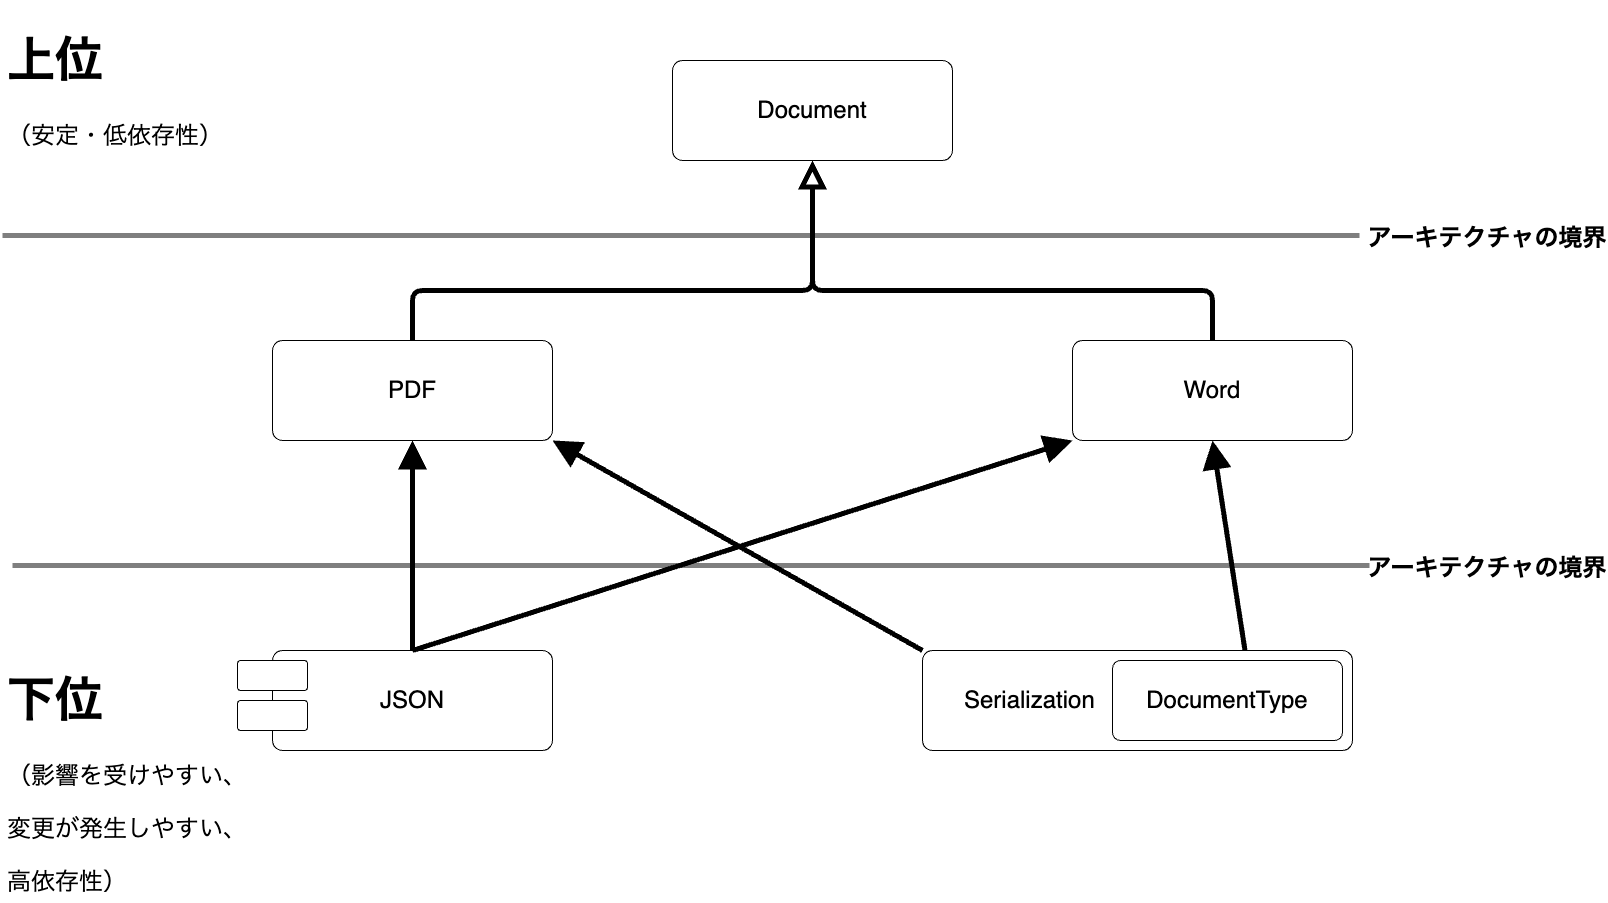

The diagram above was exported from draw.io. Its source (the exported page's mxGraphModel, read from the mxfile embedded in the PNG):
<mxGraphModel dx="1472" dy="1090" grid="1" gridSize="10" guides="1" tooltips="1" connect="1" arrows="1" fold="1" page="1" pageScale="1" pageWidth="1654" pageHeight="1169" math="0" shadow="0">
  <root>
    <mxCell id="0" />
    <mxCell id="1" parent="0" />
    <mxCell id="3" value="Document" style="rounded=1;arcSize=10;whiteSpace=wrap;html=1;align=center;fontSize=24;" parent="1" vertex="1">
      <mxGeometry x="710" y="90" width="280" height="100" as="geometry" />
    </mxCell>
    <mxCell id="4" value="Serialization" style="rounded=1;arcSize=10;whiteSpace=wrap;html=1;align=left;fontSize=24;spacingBottom=0;spacingLeft=40;" parent="1" vertex="1">
      <mxGeometry x="960" y="680" width="430" height="100" as="geometry" />
    </mxCell>
    <mxCell id="5" value="PDF" style="rounded=1;arcSize=10;whiteSpace=wrap;html=1;align=center;fontSize=24;" parent="1" vertex="1">
      <mxGeometry x="310" y="370" width="280" height="100" as="geometry" />
    </mxCell>
    <mxCell id="6" value="Word" style="rounded=1;arcSize=10;whiteSpace=wrap;html=1;align=center;fontSize=24;" parent="1" vertex="1">
      <mxGeometry x="1110" y="370" width="280" height="100" as="geometry" />
    </mxCell>
    <mxCell id="7" value="" style="endArrow=block;endSize=16;endFill=0;html=1;fontSize=24;strokeWidth=5;exitX=0.5;exitY=0;exitDx=0;exitDy=0;entryX=0.5;entryY=1;entryDx=0;entryDy=0;" parent="1" source="5" target="3" edge="1">
      <mxGeometry width="160" relative="1" as="geometry">
        <mxPoint x="480" y="230" as="sourcePoint" />
        <mxPoint x="800" y="250" as="targetPoint" />
        <Array as="points">
          <mxPoint x="450" y="320" />
          <mxPoint x="850" y="320" />
        </Array>
      </mxGeometry>
    </mxCell>
    <mxCell id="12" value="" style="endArrow=block;endSize=16;endFill=0;html=1;fontSize=24;strokeWidth=5;exitX=0.5;exitY=0;exitDx=0;exitDy=0;" parent="1" source="6" target="3" edge="1">
      <mxGeometry width="160" relative="1" as="geometry">
        <mxPoint x="460" y="380" as="sourcePoint" />
        <mxPoint x="930" y="240" as="targetPoint" />
        <Array as="points">
          <mxPoint x="1250" y="320" />
          <mxPoint x="850" y="320" />
        </Array>
      </mxGeometry>
    </mxCell>
    <mxCell id="13" value="" style="line;strokeWidth=5;fillColor=none;align=left;verticalAlign=middle;spacingTop=-1;spacingLeft=3;spacingRight=3;rotatable=0;labelPosition=right;points=[];portConstraint=eastwest;strokeColor=inherit;fontSize=24;opacity=50;" parent="1" vertex="1">
      <mxGeometry x="40" y="210" width="1357" height="110" as="geometry" />
    </mxCell>
    <mxCell id="15" value="アーキテクチャの境界" style="text;align=center;fontStyle=1;verticalAlign=middle;spacingLeft=3;spacingRight=3;strokeColor=none;rotatable=0;points=[[0,0.5],[1,0.5]];portConstraint=eastwest;strokeWidth=5;fontSize=24;opacity=50;" parent="1" vertex="1">
      <mxGeometry x="1420" y="220" width="210" height="90" as="geometry" />
    </mxCell>
    <mxCell id="16" value="&lt;h1&gt;上位&lt;/h1&gt;&lt;p&gt;（安定・低依存性）&lt;/p&gt;" style="text;html=1;strokeColor=none;fillColor=none;spacing=5;spacingTop=-20;whiteSpace=wrap;overflow=hidden;rounded=0;strokeWidth=5;fontSize=24;opacity=50;" parent="1" vertex="1">
      <mxGeometry x="40" y="40" width="380" height="170" as="geometry" />
    </mxCell>
    <mxCell id="17" value="&lt;h1&gt;下位&lt;/h1&gt;&lt;p&gt;（影響を受けやすい、&lt;/p&gt;&lt;p&gt;変更が発生しやすい、&lt;/p&gt;&lt;p&gt;高依存性）&lt;/p&gt;" style="text;html=1;strokeColor=none;fillColor=none;spacing=5;spacingTop=-20;whiteSpace=wrap;overflow=hidden;rounded=0;strokeWidth=5;fontSize=24;opacity=50;" parent="1" vertex="1">
      <mxGeometry x="40" y="680" width="250" height="250" as="geometry" />
    </mxCell>
    <mxCell id="18" value="" style="line;strokeWidth=5;fillColor=none;align=left;verticalAlign=middle;spacingTop=-1;spacingLeft=3;spacingRight=3;rotatable=0;labelPosition=right;points=[];portConstraint=eastwest;strokeColor=inherit;fontSize=24;opacity=50;" vertex="1" parent="1">
      <mxGeometry x="50" y="540" width="1357" height="110" as="geometry" />
    </mxCell>
    <mxCell id="19" value="アーキテクチャの境界" style="text;align=center;fontStyle=1;verticalAlign=middle;spacingLeft=3;spacingRight=3;strokeColor=none;rotatable=0;points=[[0,0.5],[1,0.5]];portConstraint=eastwest;strokeWidth=5;fontSize=24;opacity=50;" vertex="1" parent="1">
      <mxGeometry x="1420" y="550" width="210" height="90" as="geometry" />
    </mxCell>
    <mxCell id="20" value="JSON" style="rounded=1;arcSize=10;whiteSpace=wrap;html=1;align=center;fontSize=24;" vertex="1" parent="1">
      <mxGeometry x="310" y="680" width="280" height="100" as="geometry" />
    </mxCell>
    <mxCell id="21" value="" style="endArrow=block;endSize=16;endFill=1;html=1;fontSize=24;strokeWidth=5;entryX=0.5;entryY=1;entryDx=0;entryDy=0;exitX=0.75;exitY=0;exitDx=0;exitDy=0;" edge="1" parent="1" source="4" target="6">
      <mxGeometry width="160" relative="1" as="geometry">
        <mxPoint x="1280" y="650" as="sourcePoint" />
        <mxPoint x="990" y="420" as="targetPoint" />
      </mxGeometry>
    </mxCell>
    <mxCell id="22" value="" style="endArrow=block;endSize=16;endFill=1;html=1;fontSize=24;strokeWidth=5;entryX=1;entryY=1;entryDx=0;entryDy=0;exitX=0;exitY=0;exitDx=0;exitDy=0;" edge="1" parent="1" source="4" target="5">
      <mxGeometry width="160" relative="1" as="geometry">
        <mxPoint x="1260" y="690" as="sourcePoint" />
        <mxPoint x="1260" y="480" as="targetPoint" />
      </mxGeometry>
    </mxCell>
    <mxCell id="23" value="" style="endArrow=block;endSize=16;endFill=1;html=1;fontSize=24;strokeWidth=5;exitX=0.5;exitY=0;exitDx=0;exitDy=0;entryX=0;entryY=1;entryDx=0;entryDy=0;" edge="1" parent="1" source="20" target="6">
      <mxGeometry width="160" relative="1" as="geometry">
        <mxPoint x="1260" y="690" as="sourcePoint" />
        <mxPoint x="600" y="480" as="targetPoint" />
      </mxGeometry>
    </mxCell>
    <mxCell id="24" value="" style="endArrow=block;endSize=16;endFill=1;html=1;fontSize=24;strokeWidth=5;exitX=0.5;exitY=0;exitDx=0;exitDy=0;" edge="1" parent="1" source="20" target="5">
      <mxGeometry width="160" relative="1" as="geometry">
        <mxPoint x="449" y="670" as="sourcePoint" />
        <mxPoint x="449" y="470" as="targetPoint" />
      </mxGeometry>
    </mxCell>
    <mxCell id="25" value="" style="rounded=1;arcSize=10;whiteSpace=wrap;html=1;align=center;fontSize=24;" vertex="1" parent="1">
      <mxGeometry x="275" y="690" width="70" height="30" as="geometry" />
    </mxCell>
    <mxCell id="29" value="" style="rounded=1;arcSize=10;whiteSpace=wrap;html=1;align=center;fontSize=24;" vertex="1" parent="1">
      <mxGeometry x="275" y="730" width="70" height="30" as="geometry" />
    </mxCell>
    <mxCell id="31" value="DocumentType" style="rounded=1;arcSize=10;whiteSpace=wrap;html=1;align=center;fontSize=24;" vertex="1" parent="1">
      <mxGeometry x="1150" y="690" width="230" height="80" as="geometry" />
    </mxCell>
  </root>
</mxGraphModel>